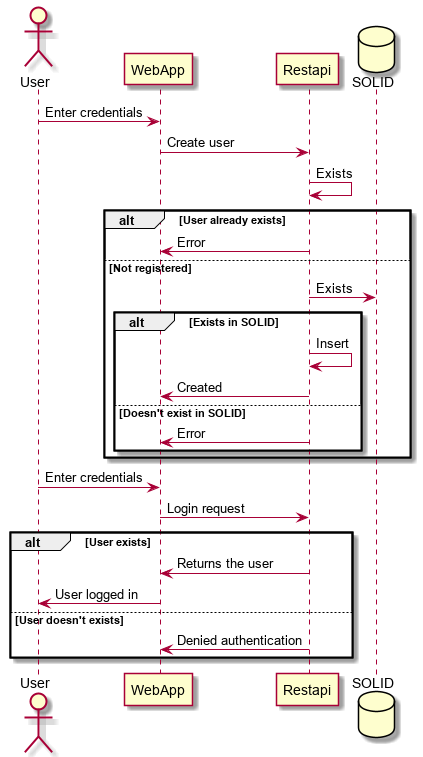

The diagram above was rendered by PlantUML. Its source (embedded in the PNG):
@startuml
actor User
participant WebApp
participant Restapi
database SOLID
User-> WebApp: Enter credentials
WebApp -> Restapi: Create user
Restapi -> Restapi: Exists
alt User already exists
    Restapi -> WebApp: Error
else Not registered
    Restapi -> SOLID: Exists
    alt Exists in SOLID
        Restapi -> Restapi: Insert
        Restapi -> WebApp: Created
    else Doesn't exist in SOLID
        Restapi -> WebApp: Error
    end
end
User-> WebApp: Enter credentials
WebApp-> Restapi: Login request
alt User exists
    Restapi-> WebApp: Returns the user
    WebApp-> User: User logged in
else User doesn't exists
    Restapi-> WebApp: Denied authentication
end
@enduml